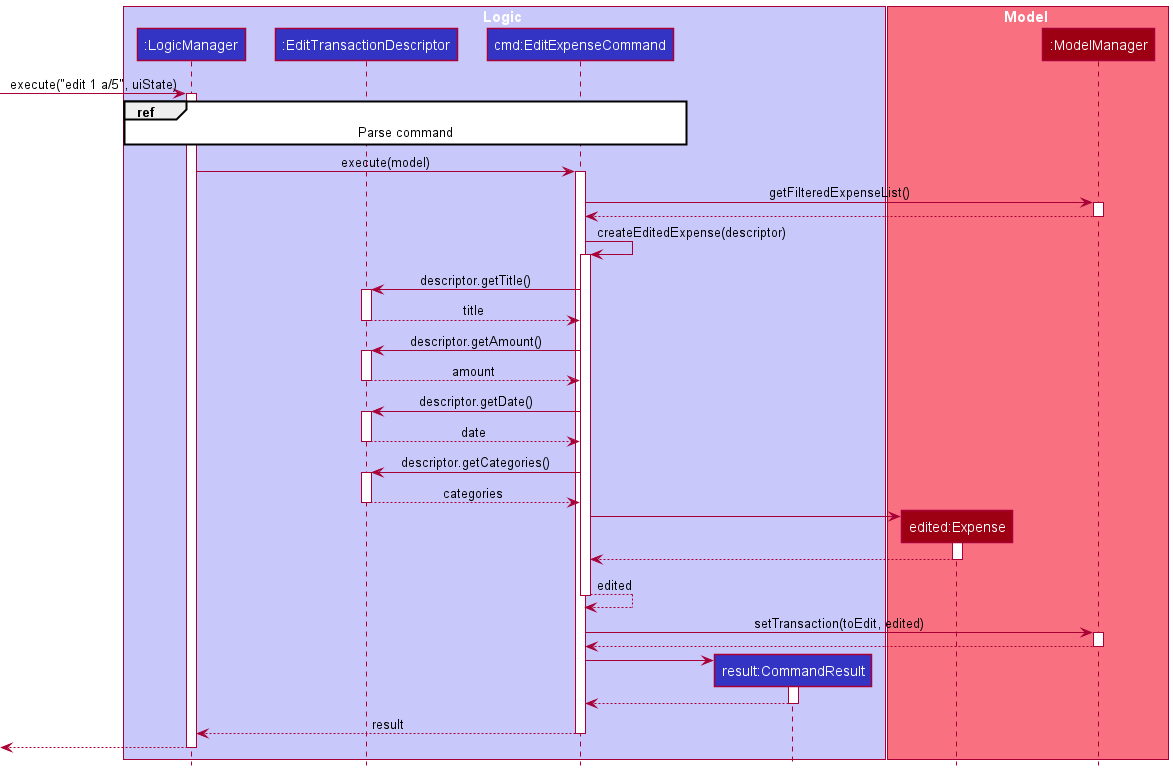

The diagram above was rendered by PlantUML. Its source (embedded in the PNG):
@startuml
!include style.puml

box Logic LOGIC_COLOR_T1
participant ":LogicManager" as LogicManager LOGIC_COLOR
participant ":EditTransactionDescriptor" as EditTransactionDescriptor LOGIC_COLOR
participant "cmd:EditExpenseCommand" as EditExpenseCommand LOGIC_COLOR
participant "result:CommandResult" as CommandResult LOGIC_COLOR
end box

box Model MODEL_COLOR_T1
participant "edited:Expense" as Expense MODEL_COLOR
participant ":ModelManager" as ModelManager MODEL_COLOR
end box

[-> LogicManager : execute("edit 1 a/5", uiState)
activate LogicManager

ref over LogicManager, EditTransactionDescriptor, EditExpenseCommand: Parse command


LogicManager -> EditExpenseCommand : execute(model)
activate EditExpenseCommand

EditExpenseCommand -> ModelManager : getFilteredExpenseList()
activate ModelManager

ModelManager --> EditExpenseCommand
deactivate ModelManager

EditExpenseCommand -> EditExpenseCommand: createEditedExpense(descriptor)
activate EditExpenseCommand

EditExpenseCommand -> EditTransactionDescriptor: descriptor.getTitle()
activate EditTransactionDescriptor

EditTransactionDescriptor --> EditExpenseCommand: title
deactivate EditTransactionDescriptor

EditExpenseCommand -> EditTransactionDescriptor: descriptor.getAmount()
activate EditTransactionDescriptor

EditTransactionDescriptor --> EditExpenseCommand: amount
deactivate EditTransactionDescriptor

EditExpenseCommand -> EditTransactionDescriptor: descriptor.getDate()
activate EditTransactionDescriptor

EditTransactionDescriptor --> EditExpenseCommand: date
deactivate EditTransactionDescriptor

EditExpenseCommand -> EditTransactionDescriptor: descriptor.getCategories()
activate EditTransactionDescriptor

EditTransactionDescriptor --> EditExpenseCommand: categories
deactivate EditTransactionDescriptor


create Expense
EditExpenseCommand -> Expense
activate Expense

Expense --> EditExpenseCommand
deactivate Expense

EditExpenseCommand --> EditExpenseCommand: edited
deactivate EditExpenseCommand

EditExpenseCommand -> ModelManager : setTransaction(toEdit, edited)
activate ModelManager

ModelManager --> EditExpenseCommand
deactivate ModelManager

create CommandResult
EditExpenseCommand -> CommandResult
activate CommandResult

CommandResult --> EditExpenseCommand
deactivate CommandResult

EditExpenseCommand --> LogicManager : result
deactivate EditExpenseCommand

[<--LogicManager
deactivate LogicManager
@enduml